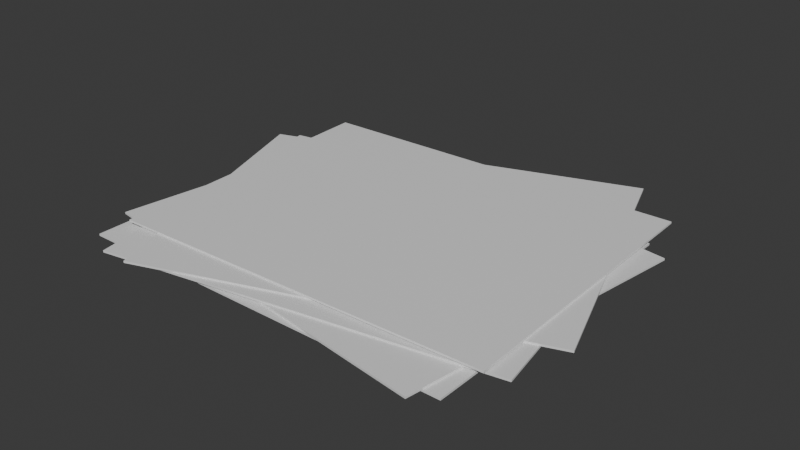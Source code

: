 # Source: paper-stack.001.blend  (saved by Blender 4.5.90; exported with 4.5.12 LTS)
import bpy
from mathutils import Matrix  # noqa: F401  (used for matrix-valued properties, if any)

bpy.ops.wm.read_factory_settings(use_empty=True)
scene = bpy.context.scene
scene.name = 'Scene'

# ---- collections
col_collection = bpy.data.collections.new('Collection'); scene.collection.children.link(col_collection)

# ---- materials (node trees are filled in below, after node groups)
mat_material = bpy.data.materials.new('Material')
mat_material.alpha_threshold = 0.0
mat_material.roughness = 0.5
mat_material.line_color = (0.0, 0.0, 0.0, 1.0)
mat_material_001 = bpy.data.materials.new('Material.001')
mat_material_001.alpha_threshold = 0.0
mat_material_001.roughness = 0.5
mat_material_001.line_color = (0.0, 0.0, 0.0, 1.0)
mat_material_002 = bpy.data.materials.new('Material.002')
mat_material_002.alpha_threshold = 0.0
mat_material_002.roughness = 0.5
mat_material_002.line_color = (0.0, 0.0, 0.0, 1.0)
mat_material_003 = bpy.data.materials.new('Material.003')
mat_material_003.alpha_threshold = 0.0
mat_material_003.roughness = 0.5
mat_material_003.line_color = (0.0, 0.0, 0.0, 1.0)
mat_material_004 = bpy.data.materials.new('Material.004')
mat_material_004.alpha_threshold = 0.0
mat_material_004.roughness = 0.5
mat_material_004.line_color = (0.0, 0.0, 0.0, 1.0)

# ---- material node trees
mat_material.use_nodes = True; mat_material.node_tree.nodes.clear()
_N = mat_material.node_tree.nodes; _L = mat_material.node_tree.links
n0 = _N.new('ShaderNodeOutputMaterial'); n0.name = 'Material Output'; n0.location = (200, 100)
n1 = _N.new('ShaderNodeBsdfPrincipled'); n1.name = 'Principled BSDF'; n1.location = (-200, 100)
n1.inputs[3].default_value = 1.45
_L.new(n1.outputs[0], n0.inputs[0])
n0.is_active_output = True
mat_material_001.use_nodes = True; mat_material_001.node_tree.nodes.clear()
_N = mat_material_001.node_tree.nodes; _L = mat_material_001.node_tree.links
n0 = _N.new('ShaderNodeOutputMaterial'); n0.name = 'Material Output'; n0.location = (200, 100)
n1 = _N.new('ShaderNodeBsdfPrincipled'); n1.name = 'Principled BSDF'; n1.location = (-200, 100)
n1.inputs[3].default_value = 1.45
_L.new(n1.outputs[0], n0.inputs[0])
n0.is_active_output = True
mat_material_002.use_nodes = True; mat_material_002.node_tree.nodes.clear()
_N = mat_material_002.node_tree.nodes; _L = mat_material_002.node_tree.links
n0 = _N.new('ShaderNodeOutputMaterial'); n0.name = 'Material Output'; n0.location = (200, 100)
n1 = _N.new('ShaderNodeBsdfPrincipled'); n1.name = 'Principled BSDF'; n1.location = (-200, 100)
n1.inputs[3].default_value = 1.45
_L.new(n1.outputs[0], n0.inputs[0])
n0.is_active_output = True
mat_material_003.use_nodes = True; mat_material_003.node_tree.nodes.clear()
_N = mat_material_003.node_tree.nodes; _L = mat_material_003.node_tree.links
n0 = _N.new('ShaderNodeOutputMaterial'); n0.name = 'Material Output'; n0.location = (200, 100)
n1 = _N.new('ShaderNodeBsdfPrincipled'); n1.name = 'Principled BSDF'; n1.location = (-200, 100)
n1.inputs[3].default_value = 1.45
_L.new(n1.outputs[0], n0.inputs[0])
n0.is_active_output = True
mat_material_004.use_nodes = True; mat_material_004.node_tree.nodes.clear()
_N = mat_material_004.node_tree.nodes; _L = mat_material_004.node_tree.links
n0 = _N.new('ShaderNodeOutputMaterial'); n0.name = 'Material Output'; n0.location = (200, 100)
n1 = _N.new('ShaderNodeBsdfPrincipled'); n1.name = 'Principled BSDF'; n1.location = (-200, 100)
n1.inputs[3].default_value = 1.45
_L.new(n1.outputs[0], n0.inputs[0])
n0.is_active_output = True

# ---- world
world_world = bpy.data.worlds.new('World'); scene.world = world_world
world_world.use_nodes = True; world_world.node_tree.nodes.clear()
_N = world_world.node_tree.nodes; _L = world_world.node_tree.links
n0 = _N.new('ShaderNodeOutputWorld'); n0.name = 'World Output'; n0.location = (200, 100)
n1 = _N.new('ShaderNodeBackground'); n1.name = 'Background'; n1.location = (-200, 100)
n1.inputs[0].default_value = (0.05088, 0.05088, 0.05088, 1.0)
_L.new(n1.outputs[0], n0.inputs[0])
n0.is_active_output = True
world_world.color = (0.05088, 0.05088, 0.05088)
world_world.sun_shadow_jitter_overblur = 0.0

# ---- meshes
me_cube = bpy.data.meshes.new('Cube')
me_cube.from_pydata([(1.0, 1.0, 1.0), (1.0, 1.0, -1.0), (1.0, -1.0, 1.0), (1.0, -1.0, -1.0), (-1.0, 1.0, 1.0), (-1.0, 1.0, -1.0), (-1.0, -1.0, 1.0), (-1.0, -1.0, -1.0)], [], [(0, 4, 6, 2), (3, 2, 6, 7), (7, 6, 4, 5), (5, 1, 3, 7), (1, 0, 2, 3), (5, 4, 0, 1)])
_uv = me_cube.uv_layers.new(name='UVMap')
_uv.uv.foreach_set('vector', [0.625, 0.5, 0.875, 0.5, 0.875, 0.75, 0.625, 0.75, 0.375, 0.75, 0.625, 0.75, 0.625, 1.0, 0.375, 1.0, 0.375, 0.0, 0.625, 0.0, 0.625, 0.25, 0.375, 0.25, 0.125, 0.5, 0.375, 0.5, 0.375, 0.75, 0.125, 0.75, 0.375, 0.5, 0.625, 0.5, 0.625, 0.75, 0.375, 0.75, 0.375, 0.25, 0.625, 0.25, 0.625, 0.5, 0.375, 0.5])
me_cube.materials.append(mat_material)
me_cube.use_mirror_vertex_groups = False
me_cube.update()
me_cube_001 = bpy.data.meshes.new('Cube.001')
me_cube_001.from_pydata([(1.0, 1.0, 1.0), (1.0, 1.0, -1.0), (1.0, -1.0, 1.0), (1.0, -1.0, -1.0), (-1.0, 1.0, 1.0), (-1.0, 1.0, -1.0), (-1.0, -1.0, 1.0), (-1.0, -1.0, -1.0)], [], [(0, 4, 6, 2), (3, 2, 6, 7), (7, 6, 4, 5), (5, 1, 3, 7), (1, 0, 2, 3), (5, 4, 0, 1)])
_uv = me_cube_001.uv_layers.new(name='UVMap')
_uv.uv.foreach_set('vector', [0.625, 0.5, 0.875, 0.5, 0.875, 0.75, 0.625, 0.75, 0.375, 0.75, 0.625, 0.75, 0.625, 1.0, 0.375, 1.0, 0.375, 0.0, 0.625, 0.0, 0.625, 0.25, 0.375, 0.25, 0.125, 0.5, 0.375, 0.5, 0.375, 0.75, 0.125, 0.75, 0.375, 0.5, 0.625, 0.5, 0.625, 0.75, 0.375, 0.75, 0.375, 0.25, 0.625, 0.25, 0.625, 0.5, 0.375, 0.5])
me_cube_001.materials.append(mat_material_001)
me_cube_001.use_mirror_vertex_groups = False
me_cube_001.update()
me_cube_002 = bpy.data.meshes.new('Cube.002')
me_cube_002.from_pydata([(1.0, 1.0, 1.0), (1.0, 1.0, -1.0), (1.0, -1.0, 1.0), (1.0, -1.0, -1.0), (-1.0, 1.0, 1.0), (-1.0, 1.0, -1.0), (-1.0, -1.0, 1.0), (-1.0, -1.0, -1.0)], [], [(0, 4, 6, 2), (3, 2, 6, 7), (7, 6, 4, 5), (5, 1, 3, 7), (1, 0, 2, 3), (5, 4, 0, 1)])
_uv = me_cube_002.uv_layers.new(name='UVMap')
_uv.uv.foreach_set('vector', [0.625, 0.5, 0.875, 0.5, 0.875, 0.75, 0.625, 0.75, 0.375, 0.75, 0.625, 0.75, 0.625, 1.0, 0.375, 1.0, 0.375, 0.0, 0.625, 0.0, 0.625, 0.25, 0.375, 0.25, 0.125, 0.5, 0.375, 0.5, 0.375, 0.75, 0.125, 0.75, 0.375, 0.5, 0.625, 0.5, 0.625, 0.75, 0.375, 0.75, 0.375, 0.25, 0.625, 0.25, 0.625, 0.5, 0.375, 0.5])
me_cube_002.materials.append(mat_material_002)
me_cube_002.use_mirror_vertex_groups = False
me_cube_002.update()
me_cube_003 = bpy.data.meshes.new('Cube.003')
me_cube_003.from_pydata([(1.0, 1.0, 1.0), (1.0, 1.0, -1.0), (1.0, -1.0, 1.0), (1.0, -1.0, -1.0), (-1.0, 1.0, 1.0), (-1.0, 1.0, -1.0), (-1.0, -1.0, 1.0), (-1.0, -1.0, -1.0)], [], [(0, 4, 6, 2), (3, 2, 6, 7), (7, 6, 4, 5), (5, 1, 3, 7), (1, 0, 2, 3), (5, 4, 0, 1)])
_uv = me_cube_003.uv_layers.new(name='UVMap')
_uv.uv.foreach_set('vector', [0.625, 0.5, 0.875, 0.5, 0.875, 0.75, 0.625, 0.75, 0.375, 0.75, 0.625, 0.75, 0.625, 1.0, 0.375, 1.0, 0.375, 0.0, 0.625, 0.0, 0.625, 0.25, 0.375, 0.25, 0.125, 0.5, 0.375, 0.5, 0.375, 0.75, 0.125, 0.75, 0.375, 0.5, 0.625, 0.5, 0.625, 0.75, 0.375, 0.75, 0.375, 0.25, 0.625, 0.25, 0.625, 0.5, 0.375, 0.5])
me_cube_003.materials.append(mat_material_003)
me_cube_003.use_mirror_vertex_groups = False
me_cube_003.update()
me_cube_004 = bpy.data.meshes.new('Cube.004')
me_cube_004.from_pydata([(1.0, 1.0, 1.0), (1.0, 1.0, -1.0), (1.0, -1.0, 1.0), (1.0, -1.0, -1.0), (-1.0, 1.0, 1.0), (-1.0, 1.0, -1.0), (-1.0, -1.0, 1.0), (-1.0, -1.0, -1.0)], [], [(0, 4, 6, 2), (3, 2, 6, 7), (7, 6, 4, 5), (5, 1, 3, 7), (1, 0, 2, 3), (5, 4, 0, 1)])
_uv = me_cube_004.uv_layers.new(name='UVMap')
_uv.uv.foreach_set('vector', [0.625, 0.5, 0.875, 0.5, 0.875, 0.75, 0.625, 0.75, 0.375, 0.75, 0.625, 0.75, 0.625, 1.0, 0.375, 1.0, 0.375, 0.0, 0.625, 0.0, 0.625, 0.25, 0.375, 0.25, 0.125, 0.5, 0.375, 0.5, 0.375, 0.75, 0.125, 0.75, 0.375, 0.5, 0.625, 0.5, 0.625, 0.75, 0.375, 0.75, 0.375, 0.25, 0.625, 0.25, 0.625, 0.5, 0.375, 0.5])
me_cube_004.materials.append(mat_material_004)
me_cube_004.use_mirror_vertex_groups = False
me_cube_004.update()

# ---- objects
ob_cube = bpy.data.objects.new('Cube', me_cube)
ob_cube_001 = bpy.data.objects.new('Cube.001', me_cube_001)
ob_cube_002 = bpy.data.objects.new('Cube.002', me_cube_002)
ob_cube_003 = bpy.data.objects.new('Cube.003', me_cube_003)
ob_cube_004 = bpy.data.objects.new('Cube.004', me_cube_004)

# ---- transforms, parenting, visibility, modifiers, constraints
ob_cube.location = (0.0, 0.0, 0.0)
ob_cube.scale = (1.0, 0.7727, 0.005)
ob_cube.lock_rotations_4d = False
ob_cube.empty_display_type = 'ARROWS'
ob_cube.lineart.crease_threshold = 0.0
ob_cube_001.location = (0.02697, 0.05303, 0.00955)
ob_cube_001.rotation_euler = (0.0, -0.0, -0.1458)
ob_cube_001.scale = (1.0, 0.7727, 0.005)
ob_cube_001.lock_rotations_4d = False
ob_cube_001.empty_display_type = 'ARROWS'
ob_cube_001.lineart.crease_threshold = 0.0
ob_cube_002.location = (0.02697, 0.05303, 0.01797)
ob_cube_002.rotation_euler = (0.0, -0.0, 0.1729)
ob_cube_002.scale = (1.0, 0.7727, 0.005)
ob_cube_002.lock_rotations_4d = False
ob_cube_002.empty_display_type = 'ARROWS'
ob_cube_002.lineart.crease_threshold = 0.0
ob_cube_003.location = (0.02697, 0.1667, 0.02631)
ob_cube_003.rotation_euler = (0.0, -0.0, 0.3341)
ob_cube_003.scale = (1.0, 0.7727, 0.005)
ob_cube_003.lock_rotations_4d = False
ob_cube_003.empty_display_type = 'ARROWS'
ob_cube_003.lineart.crease_threshold = 0.0
ob_cube_004.location = (0.02697, 0.1667, 0.03552)
ob_cube_004.rotation_euler = (0.0, -0.0, 0.02833)
ob_cube_004.scale = (1.0, 0.7727, 0.005)
ob_cube_004.lock_rotations_4d = False
ob_cube_004.empty_display_type = 'ARROWS'
ob_cube_004.lineart.crease_threshold = 0.0

# ---- collection membership
col_collection.objects.link(ob_cube)
col_collection.objects.link(ob_cube_001)
col_collection.objects.link(ob_cube_002)
col_collection.objects.link(ob_cube_003)
col_collection.objects.link(ob_cube_004)

# ---- scene / render settings (as saved in the file)
scene.frame_start = 1; scene.frame_end = 250; scene.frame_set(1)
scene.render.engine = 'BLENDER_EEVEE_NEXT'
bpy.context.view_layer.update()

# ---- added for rendering (the .blend has no active camera and no usable light): camera, sun
cam_auto = bpy.data.cameras.new('AutoCamera')
cam_auto.lens = 50.0
cam_auto.sensor_width = 36.0
cam_auto.clip_end = 1000.0
ob_auto_camera = bpy.data.objects.new('AutoCamera', cam_auto)
scene.collection.objects.link(ob_auto_camera)
ob_auto_camera.location = (2.98482, -3.38269, 2.38404)
ob_auto_camera.rotation_euler = (1.09748, -7.21219e-08, 0.694738)
scene.camera = ob_auto_camera
light_auto_sun = bpy.data.lights.new('AutoSun', 'SUN')
light_auto_sun.energy = 3.0
light_auto_sun.angle = 0.0523599
ob_auto_sun = bpy.data.objects.new('AutoSun', light_auto_sun)
scene.collection.objects.link(ob_auto_sun)
ob_auto_sun.rotation_euler = (0.872665, 0.174533, 0.523599)
bpy.context.view_layer.update()
